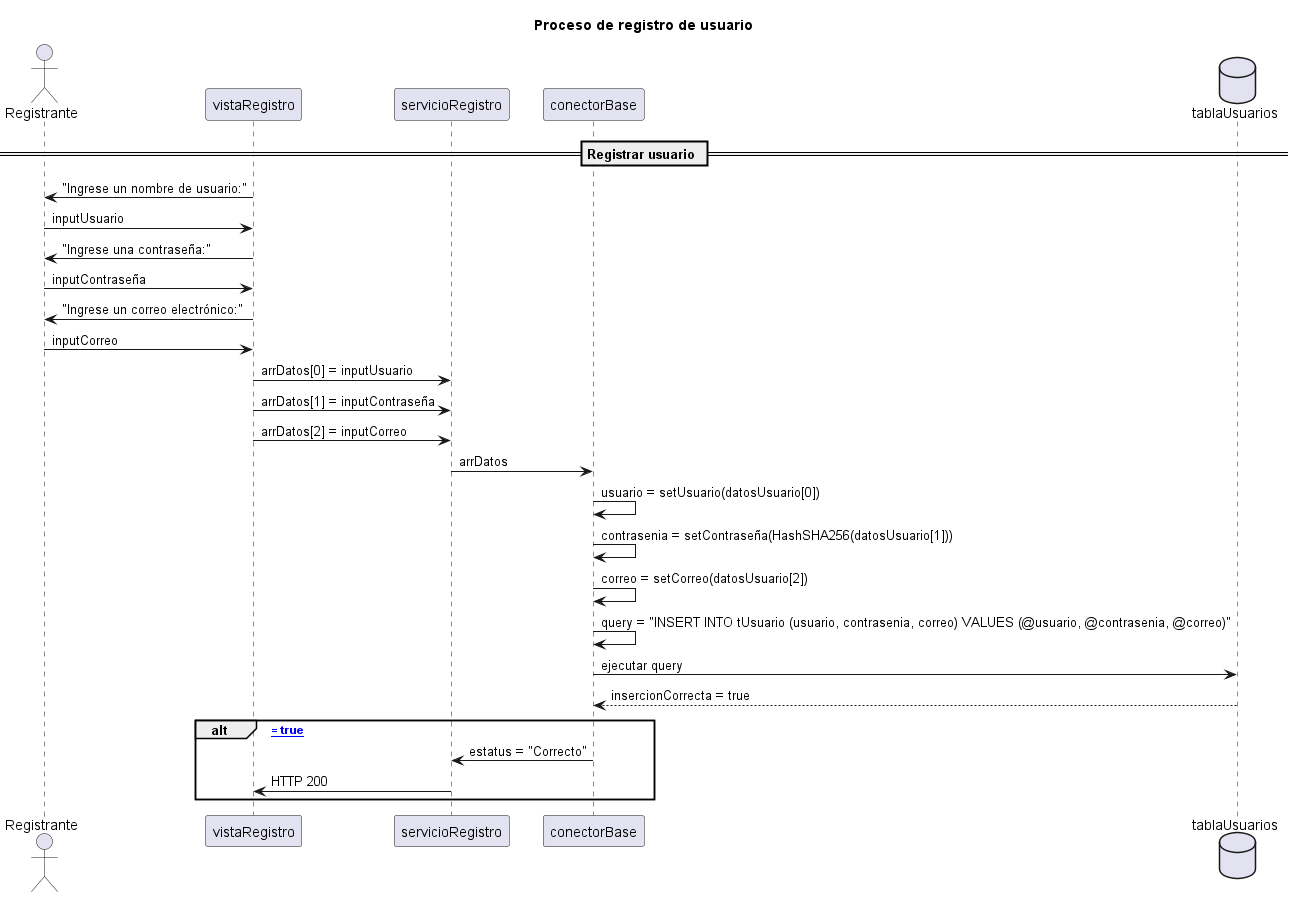

The diagram above was rendered by PlantUML. Its source (embedded in the PNG):
@startuml Register
Title Proceso de registro de usuario
actor Registrante
participant vistaRegistro
participant servicioRegistro
participant conectorBase
database tablaUsuarios

== Registrar usuario ==
vistaRegistro -> Registrante: "Ingrese un nombre de usuario:"
Registrante -> vistaRegistro: inputUsuario
vistaRegistro -> Registrante: "Ingrese una contraseña:"
Registrante -> vistaRegistro: inputContraseña
vistaRegistro -> Registrante: "Ingrese un correo electrónico:"
Registrante -> vistaRegistro: inputCorreo

vistaRegistro -> servicioRegistro: arrDatos[0] = inputUsuario
vistaRegistro -> servicioRegistro: arrDatos[1] = inputContraseña
vistaRegistro -> servicioRegistro: arrDatos[2] = inputCorreo
servicioRegistro -> conectorBase: arrDatos

conectorBase -> conectorBase: usuario = setUsuario(datosUsuario[0])
conectorBase -> conectorBase: contrasenia = setContraseña(HashSHA256(datosUsuario[1]))
conectorBase -> conectorBase: correo = setCorreo(datosUsuario[2])
conectorBase -> conectorBase: query = "INSERT INTO tUsuario (usuario, contrasenia, correo) VALUES (@usuario, @contrasenia, @correo)"

conectorBase -> tablaUsuarios: ejecutar query
tablaUsuarios --> conectorBase: insercionCorrecta = true

alt [insercionCorrecta = true]
    conectorBase -> servicioRegistro: estatus = "Correcto"
    servicioRegistro -> vistaRegistro: HTTP 200
end
@enduml